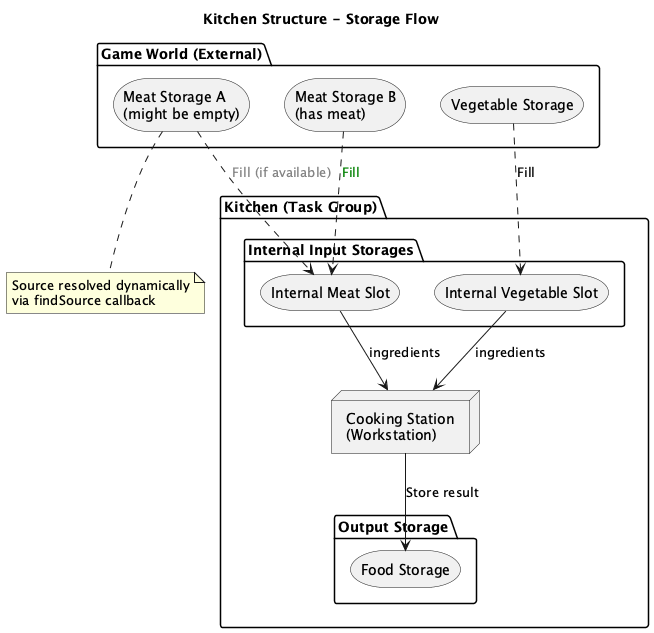

The diagram above was rendered by PlantUML. Its source (embedded in the PNG):
@startuml kitchen_structure
title Kitchen Structure - Storage Flow

package "Game World (External)" {
  storage "Meat Storage A\n(might be empty)" as meat_a
  storage "Meat Storage B\n(has meat)" as meat_b
  storage "Vegetable Storage" as veg_ext
}

package "Kitchen (Task Group)" {
  package "Internal Input Storages" {
    storage "Internal Meat Slot" as meat_internal
    storage "Internal Vegetable Slot" as veg_internal
  }

  node "Cooking Station\n(Workstation)" as cooking

  package "Output Storage" {
    storage "Food Storage" as food_out
  }
}

meat_a ..> meat_internal : <color:gray>Fill (if available)</color>
meat_b ..> meat_internal : <color:green>Fill</color>
veg_ext ..> veg_internal : Fill

meat_internal --> cooking : ingredients
veg_internal --> cooking : ingredients
cooking --> food_out : Store result

note bottom of meat_a
  Source resolved dynamically
  via findSource callback
end note

@enduml